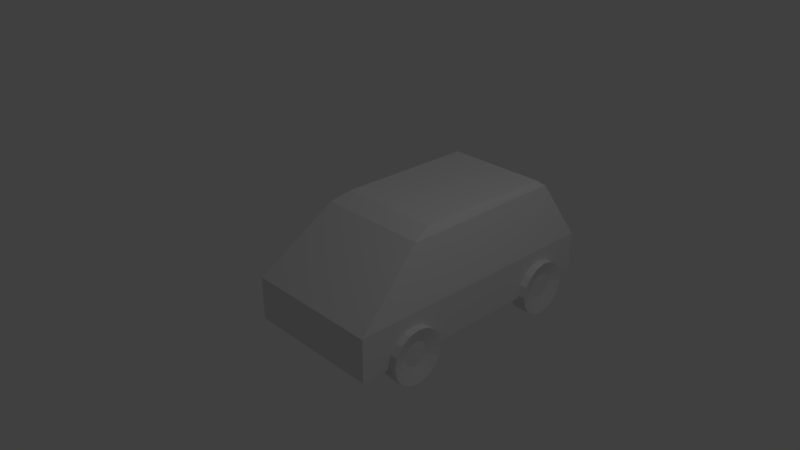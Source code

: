 # Source: CarPleer.blend  (saved by Blender 2.79.0; exported with 4.5.12 LTS)
import bpy
from mathutils import Matrix  # noqa: F401  (used for matrix-valued properties, if any)

bpy.ops.wm.read_factory_settings(use_empty=True)
scene = bpy.context.scene
scene.name = 'Scene'

# ---- collections
col_collection_1 = bpy.data.collections.new('Collection 1'); scene.collection.children.link(col_collection_1)

# ---- materials (node trees are filled in below, after node groups)
mat_material = bpy.data.materials.new('Material')
mat_material.alpha_threshold = 0.0
mat_material.use_transparent_shadow = False
mat_material.roughness = 0.5
mat_material.line_color = (0.0, 0.0, 0.0, 1.0)

# ---- material node trees

# ---- world
world_world = bpy.data.worlds.new('World'); scene.world = world_world
world_world.color = (0.05088, 0.05088, 0.05088)
world_world.use_sun_shadow = False
world_world.sun_shadow_jitter_overblur = 0.0
world_world.cycles.sampling_method = 'MANUAL'

# ---- cameras
cam_camera = bpy.data.cameras.new('Camera')
cam_camera.clip_end = 100.0
cam_camera.lens = 35.0
cam_camera.sensor_width = 32.0
cam_camera.sensor_height = 18.0
cam_camera.ortho_scale = 7.314
cam_camera.dof.focus_distance = 0.0
cam_camera.dof.aperture_fstop = 128.0

# ---- lights
light_lamp = bpy.data.lights.new('Lamp', 'POINT')
light_lamp.transmission_factor = 0.0
light_lamp.cutoff_distance = 30.0
light_lamp.energy = 100.0
light_lamp.shadow_buffer_clip_start = 1.001
light_lamp.shadow_soft_size = 0.1
light_lamp.shadow_maximum_resolution = 0.006
light_lamp.use_absolute_resolution = True

# ---- meshes
me_cylinder_007 = bpy.data.meshes.new('Cylinder.007')
me_cylinder_007.from_pydata([(0.0, 0.1, -0.125), (0.0, 0.1, 0.125), (0.03827, 0.09239, -0.125), (0.03827, 0.09239, 0.125), (0.07071, 0.07071, -0.125), (0.07071, 0.07071, 0.125), (0.09239, 0.03827, -0.125), (0.09239, 0.03827, 0.125), (0.1, -4.371e-09, -0.125), (0.1, -4.371e-09, 0.125), (0.09239, -0.03827, -0.125), (0.09239, -0.03827, 0.125), (0.07071, -0.07071, -0.125), (0.07071, -0.07071, 0.125), (0.03827, -0.09239, -0.125), (0.03827, -0.09239, 0.125), (1.51e-08, -0.1, -0.125), (1.51e-08, -0.1, 0.125), (-0.03827, -0.09239, -0.125), (-0.03827, -0.09239, 0.125), (-0.07071, -0.07071, -0.125), (-0.07071, -0.07071, 0.125), (-0.09239, -0.03827, -0.125), (-0.09239, -0.03827, 0.125), (-0.1, 1.192e-09, -0.125), (-0.1, 1.192e-09, 0.125), (-0.09239, 0.03827, -0.125), (-0.09239, 0.03827, 0.125), (-0.07071, 0.07071, -0.125), (-0.07071, 0.07071, 0.125), (-0.03827, 0.09239, -0.125), (-0.03827, 0.09239, 0.125)], [], [(0, 1, 3, 2), (2, 3, 5, 4), (4, 5, 7, 6), (6, 7, 9, 8), (8, 9, 11, 10), (10, 11, 13, 12), (12, 13, 15, 14), (14, 15, 17, 16), (16, 17, 19, 18), (18, 19, 21, 20), (20, 21, 23, 22), (22, 23, 25, 24), (24, 25, 27, 26), (26, 27, 29, 28), (3, 1, 31, 29, 27, 25, 23, 21, 19, 17, 15, 13, 11, 9, 7, 5), (28, 29, 31, 30), (30, 31, 1, 0), (0, 2, 4, 6, 8, 10, 12, 14, 16, 18, 20, 22, 24, 26, 28, 30)])
me_cylinder_007.use_remesh_preserve_volume = False
me_cylinder_007.use_remesh_preserve_attributes = False
me_cylinder_007.use_mirror_vertex_groups = False
me_cylinder_007.update()
me_cylinder = bpy.data.meshes.new('Cylinder')
me_cylinder.from_pydata([(0.01993, 0.183, -0.06684), (0.0, 0.4, 0.125), (0.08807, 0.1694, -0.06684), (0.1531, 0.3696, 0.125), (0.1458, 0.1308, -0.06684), (0.2828, 0.2828, 0.125), (0.1844, 0.07305, -0.06684), (0.3696, 0.1531, 0.125), (0.198, 0.004918, -0.06684), (0.4, -1.748e-08, 0.125), (0.1844, -0.06321, -0.06684), (0.3696, -0.1531, 0.125), (0.1458, -0.121, -0.06684), (0.2828, -0.2828, 0.125), (0.08807, -0.1596, -0.06684), (0.1531, -0.3696, 0.125), (0.01993, -0.1731, -0.06684), (6.04e-08, -0.4, 0.125), (-0.0482, -0.1596, -0.06684), (-0.1531, -0.3696, 0.125), (-0.106, -0.121, -0.06684), (-0.2828, -0.2828, 0.125), (-0.1446, -0.06321, -0.06684), (-0.3696, -0.1531, 0.125), (-0.1581, 0.004918, -0.06684), (-0.4, 4.77e-09, 0.125), (-0.1446, 0.07305, -0.06684), (-0.3696, 0.1531, 0.125), (-0.106, 0.1308, -0.06684), (-0.2828, 0.2828, 0.125), (-0.0482, 0.1694, -0.06684), (-0.1531, 0.3696, 0.125), (0.0004585, 0.4, -0.125), (0.1535, 0.3696, -0.125), (0.2833, 0.2828, -0.125), (0.37, 0.1531, -0.125), (0.4005, -1.748e-08, -0.125), (0.37, -0.1531, -0.125), (0.2833, -0.2828, -0.125), (0.1535, -0.3696, -0.125), (0.0004585, -0.4, -0.125), (-0.1526, -0.3696, -0.125), (-0.2824, -0.2828, -0.125), (-0.3691, -0.1531, -0.125), (-0.3995, 4.77e-09, -0.125), (-0.3691, 0.1531, -0.125), (-0.2824, 0.2828, -0.125), (-0.1526, 0.3696, -0.125)], [], [(0, 32, 33, 2), (2, 33, 34, 4), (4, 34, 35, 6), (6, 35, 36, 8), (8, 36, 37, 10), (10, 37, 38, 12), (12, 38, 39, 14), (14, 39, 40, 16), (16, 40, 41, 18), (18, 41, 42, 20), (20, 42, 43, 22), (22, 43, 44, 24), (24, 44, 45, 26), (26, 45, 46, 28), (3, 1, 31, 29, 27, 25, 23, 21, 19, 17, 15, 13, 11, 9, 7, 5), (28, 46, 47, 30), (30, 47, 32, 0), (0, 2, 4, 6, 8, 10, 12, 14, 16, 18, 20, 22, 24, 26, 28, 30), (32, 1, 3, 33), (33, 3, 5, 34), (34, 5, 7, 35), (35, 7, 9, 36), (36, 9, 11, 37), (37, 11, 13, 38), (38, 13, 15, 39), (39, 15, 17, 40), (40, 17, 19, 41), (41, 19, 21, 42), (42, 21, 23, 43), (43, 23, 25, 44), (44, 25, 27, 45), (45, 27, 29, 46), (46, 29, 31, 47), (47, 31, 1, 32)])
_k = set([(0, 2), (0, 30), (0, 32), (1, 3), (1, 31), (1, 32), (2, 4), (2, 33), (3, 5), (3, 33), (4, 6), (4, 34), (5, 7), (5, 34), (6, 8), (6, 35), (7, 9), (7, 35), (8, 10), (8, 36), (9, 11), (9, 36), (10, 12), (10, 37), (11, 13), (11, 37), (12, 14), (12, 38), (13, 15), (13, 38), (14, 16), (14, 39), (15, 17), (15, 39), (16, 18), (16, 40), (17, 19), (17, 40), (18, 20), (18, 41), (19, 21), (19, 41), (20, 22), (20, 42), (21, 23), (21, 42), (22, 24), (22, 43), (23, 25), (23, 43), (24, 26), (24, 44), (25, 27), (25, 44), (26, 28), (26, 45), (27, 29), (27, 45), (28, 30), (28, 46), (29, 31), (29, 46), (30, 47), (31, 47)])
me_cylinder.attributes.new('sharp_edge', 'BOOLEAN', 'EDGE').data.foreach_set('value', [ (min(e.vertices), max(e.vertices)) in _k for e in me_cylinder.edges])
me_cylinder.use_remesh_preserve_volume = False
me_cylinder.use_remesh_preserve_attributes = False
me_cylinder.use_mirror_vertex_groups = False
me_cylinder.update()
me_cube = bpy.data.meshes.new('Cube')
me_cube.from_pydata([(1.0, 3.0, -0.9918), (1.0, -1.0, -1.0), (-1.0, -1.0, -1.0), (-1.0, 3.0, -0.9918), (1.0, 3.0, -0.3773), (1.0, -1.0, -0.3768), (-1.0, -1.0, -0.3728), (-1.0, 3.0, -0.3773), (0.7402, 0.3255, 0.556), (-0.7322, 0.3259, 0.556), (-0.7436, 2.418, 0.5407), (0.7402, 2.416, 0.5415), (-1.0, -1.0, -0.3692), (-1.0, 3.0, -0.387), (1.0, 3.0, -0.3825), (1.0, -1.0, -0.3762), (-0.7947, 2.538, 0.4477), (-0.7974, 0.03899, 0.4602), (0.8004, 0.04071, 0.4598), (-0.798, 0.03768, 0.4608), (0.8062, 0.03512, 0.4555), (0.8065, 2.537, 0.4565), (0.8055, 2.532, 0.4538), (-0.7936, 2.536, 0.447)], [], [(0, 1, 2, 3), (18, 19, 17, 6, 5, 20), (20, 21, 22, 11, 8, 18), (1, 15, 5, 6, 12, 2), (16, 17, 19, 9, 10, 23), (4, 14, 0, 3, 13, 7), (11, 10, 9, 8), (22, 23, 10, 11), (2, 12, 13, 3), (0, 14, 15, 1), (12, 6, 17, 16, 7, 13), (8, 9, 19, 18), (14, 4, 21, 20, 5, 15), (4, 7, 16, 23, 22, 21)])
_uv = me_cube.uv_layers.new(name='UVMap')
_uv.uv.foreach_set('vector', [0.0001912, 0.7497, 0.4996, 0.7497, 0.4996, 0.5, 0.0001912, 0.5, 0.5, 0.103, 0.2503, 0.09834, 0.2503, 0.09691, 0.2503, 0.0001912, 0.5, 0.0001912, 0.5, 0.1024, 0.5004, 0.1024, 0.5004, 0.4613, 0.5004, 0.4611, 0.5004, 0.457, 0.5004, 0.1192, 0.5004, 0.103, 0.0001912, 0.9998, 0.0001913, 0.7523, 0.0001913, 0.7501, 0.2499, 0.7501, 0.2499, 0.7645, 0.2499, 0.9998, 0.0001912, 0.466, 0.0001912, 0.09691, 0.0001912, 0.09834, 0.0001912, 0.1236, 0.0001912, 0.4572, 0.0001912, 0.4653, 0.5, 0.7497, 0.5021, 0.7497, 0.7497, 0.7497, 0.7497, 0.5, 0.5039, 0.5, 0.5, 0.5, 0.5, 0.457, 0.2503, 0.4572, 0.2503, 0.1236, 0.5, 0.1192, 0.5, 0.4611, 0.2503, 0.4653, 0.2503, 0.4572, 0.5, 0.457, 0.2499, 0.0001912, 0.01458, 0.0001912, 0.004123, 0.4996, 0.2499, 0.4996, 0.7501, 0.4996, 0.5025, 0.4996, 0.5026, 0.0001912, 0.7501, 0.0001913, 0.01458, 0.0001912, 0.0001912, 0.0001912, 0.0001912, 0.09691, 0.0001912, 0.466, 0.0001912, 0.4996, 0.004123, 0.4996, 0.5, 0.1192, 0.2503, 0.1236, 0.2503, 0.09834, 0.5, 0.103, 0.5025, 0.4996, 0.5004, 0.4996, 0.5004, 0.4613, 0.5004, 0.1024, 0.5004, 0.0001912, 0.5026, 0.0001912, 0.5, 0.4996, 0.2503, 0.4996, 0.2503, 0.466, 0.2503, 0.4653, 0.5, 0.4611, 0.5, 0.4613])
me_cube.materials.append(mat_material)
me_cube.use_remesh_preserve_volume = False
me_cube.use_remesh_preserve_attributes = False
me_cube.use_mirror_vertex_groups = False
me_cube.update()
me_cylinder_004 = bpy.data.meshes.new('Cylinder.004')
me_cylinder_004.from_pydata([(0.01993, 0.183, -0.06684), (0.0, 0.4, 0.125), (0.08807, 0.1694, -0.06684), (0.1531, 0.3696, 0.125), (0.1458, 0.1308, -0.06684), (0.2828, 0.2828, 0.125), (0.1844, 0.07305, -0.06684), (0.3696, 0.1531, 0.125), (0.198, 0.004918, -0.06684), (0.4, -1.748e-08, 0.125), (0.1844, -0.06321, -0.06684), (0.3696, -0.1531, 0.125), (0.1458, -0.121, -0.06684), (0.2828, -0.2828, 0.125), (0.08807, -0.1596, -0.06684), (0.1531, -0.3696, 0.125), (0.01993, -0.1731, -0.06684), (6.04e-08, -0.4, 0.125), (-0.0482, -0.1596, -0.06684), (-0.1531, -0.3696, 0.125), (-0.106, -0.121, -0.06684), (-0.2828, -0.2828, 0.125), (-0.1446, -0.06321, -0.06684), (-0.3696, -0.1531, 0.125), (-0.1581, 0.004918, -0.06684), (-0.4, 4.77e-09, 0.125), (-0.1446, 0.07305, -0.06684), (-0.3696, 0.1531, 0.125), (-0.106, 0.1308, -0.06684), (-0.2828, 0.2828, 0.125), (-0.0482, 0.1694, -0.06684), (-0.1531, 0.3696, 0.125), (0.0004585, 0.4, -0.125), (0.1535, 0.3696, -0.125), (0.2833, 0.2828, -0.125), (0.37, 0.1531, -0.125), (0.4005, -1.748e-08, -0.125), (0.37, -0.1531, -0.125), (0.2833, -0.2828, -0.125), (0.1535, -0.3696, -0.125), (0.0004585, -0.4, -0.125), (-0.1526, -0.3696, -0.125), (-0.2824, -0.2828, -0.125), (-0.3691, -0.1531, -0.125), (-0.3995, 4.77e-09, -0.125), (-0.3691, 0.1531, -0.125), (-0.2824, 0.2828, -0.125), (-0.1526, 0.3696, -0.125)], [], [(0, 32, 33, 2), (2, 33, 34, 4), (4, 34, 35, 6), (6, 35, 36, 8), (8, 36, 37, 10), (10, 37, 38, 12), (12, 38, 39, 14), (14, 39, 40, 16), (16, 40, 41, 18), (18, 41, 42, 20), (20, 42, 43, 22), (22, 43, 44, 24), (24, 44, 45, 26), (26, 45, 46, 28), (3, 1, 31, 29, 27, 25, 23, 21, 19, 17, 15, 13, 11, 9, 7, 5), (28, 46, 47, 30), (30, 47, 32, 0), (0, 2, 4, 6, 8, 10, 12, 14, 16, 18, 20, 22, 24, 26, 28, 30), (32, 1, 3, 33), (33, 3, 5, 34), (34, 5, 7, 35), (35, 7, 9, 36), (36, 9, 11, 37), (37, 11, 13, 38), (38, 13, 15, 39), (39, 15, 17, 40), (40, 17, 19, 41), (41, 19, 21, 42), (42, 21, 23, 43), (43, 23, 25, 44), (44, 25, 27, 45), (45, 27, 29, 46), (46, 29, 31, 47), (47, 31, 1, 32)])
_k = set([(0, 2), (0, 30), (0, 32), (1, 3), (1, 31), (1, 32), (2, 4), (2, 33), (3, 5), (3, 33), (4, 6), (4, 34), (5, 7), (5, 34), (6, 8), (6, 35), (7, 9), (7, 35), (8, 10), (8, 36), (9, 11), (9, 36), (10, 12), (10, 37), (11, 13), (11, 37), (12, 14), (12, 38), (13, 15), (13, 38), (14, 16), (14, 39), (15, 17), (15, 39), (16, 18), (16, 40), (17, 19), (17, 40), (18, 20), (18, 41), (19, 21), (19, 41), (20, 22), (20, 42), (21, 23), (21, 42), (22, 24), (22, 43), (23, 25), (23, 43), (24, 26), (24, 44), (25, 27), (25, 44), (26, 28), (26, 45), (27, 29), (27, 45), (28, 30), (28, 46), (29, 31), (29, 46), (30, 47), (31, 47)])
me_cylinder_004.attributes.new('sharp_edge', 'BOOLEAN', 'EDGE').data.foreach_set('value', [ (min(e.vertices), max(e.vertices)) in _k for e in me_cylinder_004.edges])
me_cylinder_004.use_remesh_preserve_volume = False
me_cylinder_004.use_remesh_preserve_attributes = False
me_cylinder_004.use_mirror_vertex_groups = False
me_cylinder_004.update()
me_cylinder_006 = bpy.data.meshes.new('Cylinder.006')
me_cylinder_006.from_pydata([(0.01993, 0.183, -0.06684), (0.0, 0.4, 0.125), (0.08807, 0.1694, -0.06684), (0.1531, 0.3696, 0.125), (0.1458, 0.1308, -0.06684), (0.2828, 0.2828, 0.125), (0.1844, 0.07305, -0.06684), (0.3696, 0.1531, 0.125), (0.198, 0.004918, -0.06684), (0.4, -1.748e-08, 0.125), (0.1844, -0.06321, -0.06684), (0.3696, -0.1531, 0.125), (0.1458, -0.121, -0.06684), (0.2828, -0.2828, 0.125), (0.08807, -0.1596, -0.06684), (0.1531, -0.3696, 0.125), (0.01993, -0.1731, -0.06684), (6.04e-08, -0.4, 0.125), (-0.0482, -0.1596, -0.06684), (-0.1531, -0.3696, 0.125), (-0.106, -0.121, -0.06684), (-0.2828, -0.2828, 0.125), (-0.1446, -0.06321, -0.06684), (-0.3696, -0.1531, 0.125), (-0.1581, 0.004918, -0.06684), (-0.4, 4.77e-09, 0.125), (-0.1446, 0.07305, -0.06684), (-0.3696, 0.1531, 0.125), (-0.106, 0.1308, -0.06684), (-0.2828, 0.2828, 0.125), (-0.0482, 0.1694, -0.06684), (-0.1531, 0.3696, 0.125), (0.0004585, 0.4, -0.125), (0.1535, 0.3696, -0.125), (0.2833, 0.2828, -0.125), (0.37, 0.1531, -0.125), (0.4005, -1.748e-08, -0.125), (0.37, -0.1531, -0.125), (0.2833, -0.2828, -0.125), (0.1535, -0.3696, -0.125), (0.0004585, -0.4, -0.125), (-0.1526, -0.3696, -0.125), (-0.2824, -0.2828, -0.125), (-0.3691, -0.1531, -0.125), (-0.3995, 4.77e-09, -0.125), (-0.3691, 0.1531, -0.125), (-0.2824, 0.2828, -0.125), (-0.1526, 0.3696, -0.125)], [], [(0, 32, 33, 2), (2, 33, 34, 4), (4, 34, 35, 6), (6, 35, 36, 8), (8, 36, 37, 10), (10, 37, 38, 12), (12, 38, 39, 14), (14, 39, 40, 16), (16, 40, 41, 18), (18, 41, 42, 20), (20, 42, 43, 22), (22, 43, 44, 24), (24, 44, 45, 26), (26, 45, 46, 28), (3, 1, 31, 29, 27, 25, 23, 21, 19, 17, 15, 13, 11, 9, 7, 5), (28, 46, 47, 30), (30, 47, 32, 0), (0, 2, 4, 6, 8, 10, 12, 14, 16, 18, 20, 22, 24, 26, 28, 30), (32, 1, 3, 33), (33, 3, 5, 34), (34, 5, 7, 35), (35, 7, 9, 36), (36, 9, 11, 37), (37, 11, 13, 38), (38, 13, 15, 39), (39, 15, 17, 40), (40, 17, 19, 41), (41, 19, 21, 42), (42, 21, 23, 43), (43, 23, 25, 44), (44, 25, 27, 45), (45, 27, 29, 46), (46, 29, 31, 47), (47, 31, 1, 32)])
_k = set([(0, 2), (0, 30), (0, 32), (1, 3), (1, 31), (1, 32), (2, 4), (2, 33), (3, 5), (3, 33), (4, 6), (4, 34), (5, 7), (5, 34), (6, 8), (6, 35), (7, 9), (7, 35), (8, 10), (8, 36), (9, 11), (9, 36), (10, 12), (10, 37), (11, 13), (11, 37), (12, 14), (12, 38), (13, 15), (13, 38), (14, 16), (14, 39), (15, 17), (15, 39), (16, 18), (16, 40), (17, 19), (17, 40), (18, 20), (18, 41), (19, 21), (19, 41), (20, 22), (20, 42), (21, 23), (21, 42), (22, 24), (22, 43), (23, 25), (23, 43), (24, 26), (24, 44), (25, 27), (25, 44), (26, 28), (26, 45), (27, 29), (27, 45), (28, 30), (28, 46), (29, 31), (29, 46), (30, 47), (31, 47)])
me_cylinder_006.attributes.new('sharp_edge', 'BOOLEAN', 'EDGE').data.foreach_set('value', [ (min(e.vertices), max(e.vertices)) in _k for e in me_cylinder_006.edges])
me_cylinder_006.use_remesh_preserve_volume = False
me_cylinder_006.use_remesh_preserve_attributes = False
me_cylinder_006.use_mirror_vertex_groups = False
me_cylinder_006.update()
me_cylinder_005 = bpy.data.meshes.new('Cylinder.005')
me_cylinder_005.from_pydata([(0.01993, 0.183, -0.06684), (0.0, 0.4, 0.125), (0.08807, 0.1694, -0.06684), (0.1531, 0.3696, 0.125), (0.1458, 0.1308, -0.06684), (0.2828, 0.2828, 0.125), (0.1844, 0.07305, -0.06684), (0.3696, 0.1531, 0.125), (0.198, 0.004918, -0.06684), (0.4, -1.748e-08, 0.125), (0.1844, -0.06321, -0.06684), (0.3696, -0.1531, 0.125), (0.1458, -0.121, -0.06684), (0.2828, -0.2828, 0.125), (0.08807, -0.1596, -0.06684), (0.1531, -0.3696, 0.125), (0.01993, -0.1731, -0.06684), (6.04e-08, -0.4, 0.125), (-0.0482, -0.1596, -0.06684), (-0.1531, -0.3696, 0.125), (-0.106, -0.121, -0.06684), (-0.2828, -0.2828, 0.125), (-0.1446, -0.06321, -0.06684), (-0.3696, -0.1531, 0.125), (-0.1581, 0.004918, -0.06684), (-0.4, 4.77e-09, 0.125), (-0.1446, 0.07305, -0.06684), (-0.3696, 0.1531, 0.125), (-0.106, 0.1308, -0.06684), (-0.2828, 0.2828, 0.125), (-0.0482, 0.1694, -0.06684), (-0.1531, 0.3696, 0.125), (0.0004585, 0.4, -0.125), (0.1535, 0.3696, -0.125), (0.2833, 0.2828, -0.125), (0.37, 0.1531, -0.125), (0.4005, -1.748e-08, -0.125), (0.37, -0.1531, -0.125), (0.2833, -0.2828, -0.125), (0.1535, -0.3696, -0.125), (0.0004585, -0.4, -0.125), (-0.1526, -0.3696, -0.125), (-0.2824, -0.2828, -0.125), (-0.3691, -0.1531, -0.125), (-0.3995, 4.77e-09, -0.125), (-0.3691, 0.1531, -0.125), (-0.2824, 0.2828, -0.125), (-0.1526, 0.3696, -0.125)], [], [(0, 32, 33, 2), (2, 33, 34, 4), (4, 34, 35, 6), (6, 35, 36, 8), (8, 36, 37, 10), (10, 37, 38, 12), (12, 38, 39, 14), (14, 39, 40, 16), (16, 40, 41, 18), (18, 41, 42, 20), (20, 42, 43, 22), (22, 43, 44, 24), (24, 44, 45, 26), (26, 45, 46, 28), (3, 1, 31, 29, 27, 25, 23, 21, 19, 17, 15, 13, 11, 9, 7, 5), (28, 46, 47, 30), (30, 47, 32, 0), (0, 2, 4, 6, 8, 10, 12, 14, 16, 18, 20, 22, 24, 26, 28, 30), (32, 1, 3, 33), (33, 3, 5, 34), (34, 5, 7, 35), (35, 7, 9, 36), (36, 9, 11, 37), (37, 11, 13, 38), (38, 13, 15, 39), (39, 15, 17, 40), (40, 17, 19, 41), (41, 19, 21, 42), (42, 21, 23, 43), (43, 23, 25, 44), (44, 25, 27, 45), (45, 27, 29, 46), (46, 29, 31, 47), (47, 31, 1, 32)])
_k = set([(0, 2), (0, 30), (0, 32), (1, 3), (1, 31), (1, 32), (2, 4), (2, 33), (3, 5), (3, 33), (4, 6), (4, 34), (5, 7), (5, 34), (6, 8), (6, 35), (7, 9), (7, 35), (8, 10), (8, 36), (9, 11), (9, 36), (10, 12), (10, 37), (11, 13), (11, 37), (12, 14), (12, 38), (13, 15), (13, 38), (14, 16), (14, 39), (15, 17), (15, 39), (16, 18), (16, 40), (17, 19), (17, 40), (18, 20), (18, 41), (19, 21), (19, 41), (20, 22), (20, 42), (21, 23), (21, 42), (22, 24), (22, 43), (23, 25), (23, 43), (24, 26), (24, 44), (25, 27), (25, 44), (26, 28), (26, 45), (27, 29), (27, 45), (28, 30), (28, 46), (29, 31), (29, 46), (30, 47), (31, 47)])
me_cylinder_005.attributes.new('sharp_edge', 'BOOLEAN', 'EDGE').data.foreach_set('value', [ (min(e.vertices), max(e.vertices)) in _k for e in me_cylinder_005.edges])
me_cylinder_005.use_remesh_preserve_volume = False
me_cylinder_005.use_remesh_preserve_attributes = False
me_cylinder_005.use_mirror_vertex_groups = False
me_cylinder_005.update()
me_cylinder_008 = bpy.data.meshes.new('Cylinder.008')
me_cylinder_008.from_pydata([(0.0, 0.1, -0.125), (0.0, 0.1, 0.125), (0.03827, 0.09239, -0.125), (0.03827, 0.09239, 0.125), (0.07071, 0.07071, -0.125), (0.07071, 0.07071, 0.125), (0.09239, 0.03827, -0.125), (0.09239, 0.03827, 0.125), (0.1, -4.371e-09, -0.125), (0.1, -4.371e-09, 0.125), (0.09239, -0.03827, -0.125), (0.09239, -0.03827, 0.125), (0.07071, -0.07071, -0.125), (0.07071, -0.07071, 0.125), (0.03827, -0.09239, -0.125), (0.03827, -0.09239, 0.125), (1.51e-08, -0.1, -0.125), (1.51e-08, -0.1, 0.125), (-0.03827, -0.09239, -0.125), (-0.03827, -0.09239, 0.125), (-0.07071, -0.07071, -0.125), (-0.07071, -0.07071, 0.125), (-0.09239, -0.03827, -0.125), (-0.09239, -0.03827, 0.125), (-0.1, 1.192e-09, -0.125), (-0.1, 1.192e-09, 0.125), (-0.09239, 0.03827, -0.125), (-0.09239, 0.03827, 0.125), (-0.07071, 0.07071, -0.125), (-0.07071, 0.07071, 0.125), (-0.03827, 0.09239, -0.125), (-0.03827, 0.09239, 0.125)], [], [(0, 1, 3, 2), (2, 3, 5, 4), (4, 5, 7, 6), (6, 7, 9, 8), (8, 9, 11, 10), (10, 11, 13, 12), (12, 13, 15, 14), (14, 15, 17, 16), (16, 17, 19, 18), (18, 19, 21, 20), (20, 21, 23, 22), (22, 23, 25, 24), (24, 25, 27, 26), (26, 27, 29, 28), (3, 1, 31, 29, 27, 25, 23, 21, 19, 17, 15, 13, 11, 9, 7, 5), (28, 29, 31, 30), (30, 31, 1, 0), (0, 2, 4, 6, 8, 10, 12, 14, 16, 18, 20, 22, 24, 26, 28, 30)])
me_cylinder_008.use_remesh_preserve_volume = False
me_cylinder_008.use_remesh_preserve_attributes = False
me_cylinder_008.use_mirror_vertex_groups = False
me_cylinder_008.update()

# ---- objects
ob_cylinder_004 = bpy.data.objects.new('Cylinder.004', me_cylinder_007)
ob_cylinder = bpy.data.objects.new('Cylinder', me_cylinder)
ob_cube = bpy.data.objects.new('Cube', me_cube)
ob_lamp = bpy.data.objects.new('Lamp', light_lamp)
ob_camera = bpy.data.objects.new('Camera', cam_camera)
ob_cylinder_001 = bpy.data.objects.new('Cylinder.001', me_cylinder_004)
ob_cylinder_003 = bpy.data.objects.new('Cylinder.003', me_cylinder_006)
ob_cylinder_002 = bpy.data.objects.new('Cylinder.002', me_cylinder_005)
ob_cylinder_005 = bpy.data.objects.new('Cylinder.005', me_cylinder_008)

# ---- transforms, parenting, visibility, modifiers, constraints
ob_cylinder_004.location = (-0.6756, 2.965, -0.988)
ob_cylinder_004.rotation_euler = (1.571, 0.0, 0.0)
ob_cylinder_004.scale = (0.3619, 0.3619, 0.3619)
ob_cylinder_004.lineart.crease_threshold = 0.0
ob_cylinder.location = (-1.0, 2.261, -0.954)
ob_cylinder.rotation_euler = (0.0, 1.571, 0.0)
ob_cylinder.lineart.crease_threshold = 0.0
ob_cube.location = (0.0, 0.0, 0.0)
ob_cube.lock_rotations_4d = False
ob_cube.empty_display_type = 'ARROWS'
ob_cube.lineart.crease_threshold = 0.0
_vg = ob_cube.vertex_groups.new(name='Group')
ob_lamp.location = (4.076, 1.005, 5.904)
ob_lamp.rotation_euler = (0.6503, 0.05522, 1.866)
ob_lamp.lock_rotations_4d = False
ob_lamp.empty_display_type = 'ARROWS'
ob_lamp.color = (0.0, 0.0, 0.0, 0.0)
ob_lamp.lineart.crease_threshold = 0.0
ob_camera.location = (7.481, -6.508, 5.344)
ob_camera.rotation_euler = (1.109, 0.0, 0.8149)
ob_camera.lock_rotations_4d = False
ob_camera.empty_display_type = 'ARROWS'
ob_camera.color = (0.0, 0.0, 0.0, 0.0)
ob_camera.display_type = 'WIRE'
ob_camera.lineart.crease_threshold = 0.0
ob_cylinder_001.location = (-1.0, -0.1837, -0.954)
ob_cylinder_001.rotation_euler = (0.0, 1.571, 0.0)
ob_cylinder_001.lineart.crease_threshold = 0.0
ob_cylinder_003.location = (0.9853, 2.261, -0.954)
ob_cylinder_003.rotation_euler = (-0.0, -1.571, 0.0)
ob_cylinder_003.lineart.crease_threshold = 0.0
ob_cylinder_002.location = (0.9853, -0.1837, -0.954)
ob_cylinder_002.rotation_euler = (-0.0, -1.571, 0.0)
ob_cylinder_002.lineart.crease_threshold = 0.0
ob_cylinder_005.location = (-0.6756, 2.965, -0.988)
ob_cylinder_005.rotation_euler = (1.571, 0.0, 0.0)
ob_cylinder_005.scale = (0.3619, 0.3619, 0.3619)
ob_cylinder_005.lineart.crease_threshold = 0.0

# ---- collection membership
col_collection_1.objects.link(ob_cylinder_004)
col_collection_1.objects.link(ob_cylinder)
col_collection_1.objects.link(ob_cube)
col_collection_1.objects.link(ob_lamp)
col_collection_1.objects.link(ob_camera)
col_collection_1.objects.link(ob_cylinder_001)
col_collection_1.objects.link(ob_cylinder_003)
col_collection_1.objects.link(ob_cylinder_002)
col_collection_1.objects.link(ob_cylinder_005)

# ---- scene / render settings (as saved in the file)
scene.camera = ob_camera
scene.frame_start = 1; scene.frame_end = 250; scene.frame_set(2)
scene.render.engine = 'BLENDER_EEVEE_NEXT'
scene.render.resolution_percentage = 50
scene.render.dither_intensity = 0.0
scene.cycles.use_denoising = False
scene.cycles.samples = 128
scene.cycles.sampling_pattern = 'TABULATED_SOBOL'
scene.cycles.use_adaptive_sampling = False
scene.cycles.use_light_tree = False
scene.cycles.blur_glossy = 0.0
scene.cycles.sample_clamp_indirect = 0.0
scene.view_settings.view_transform = 'Standard'
bpy.context.view_layer.update()
